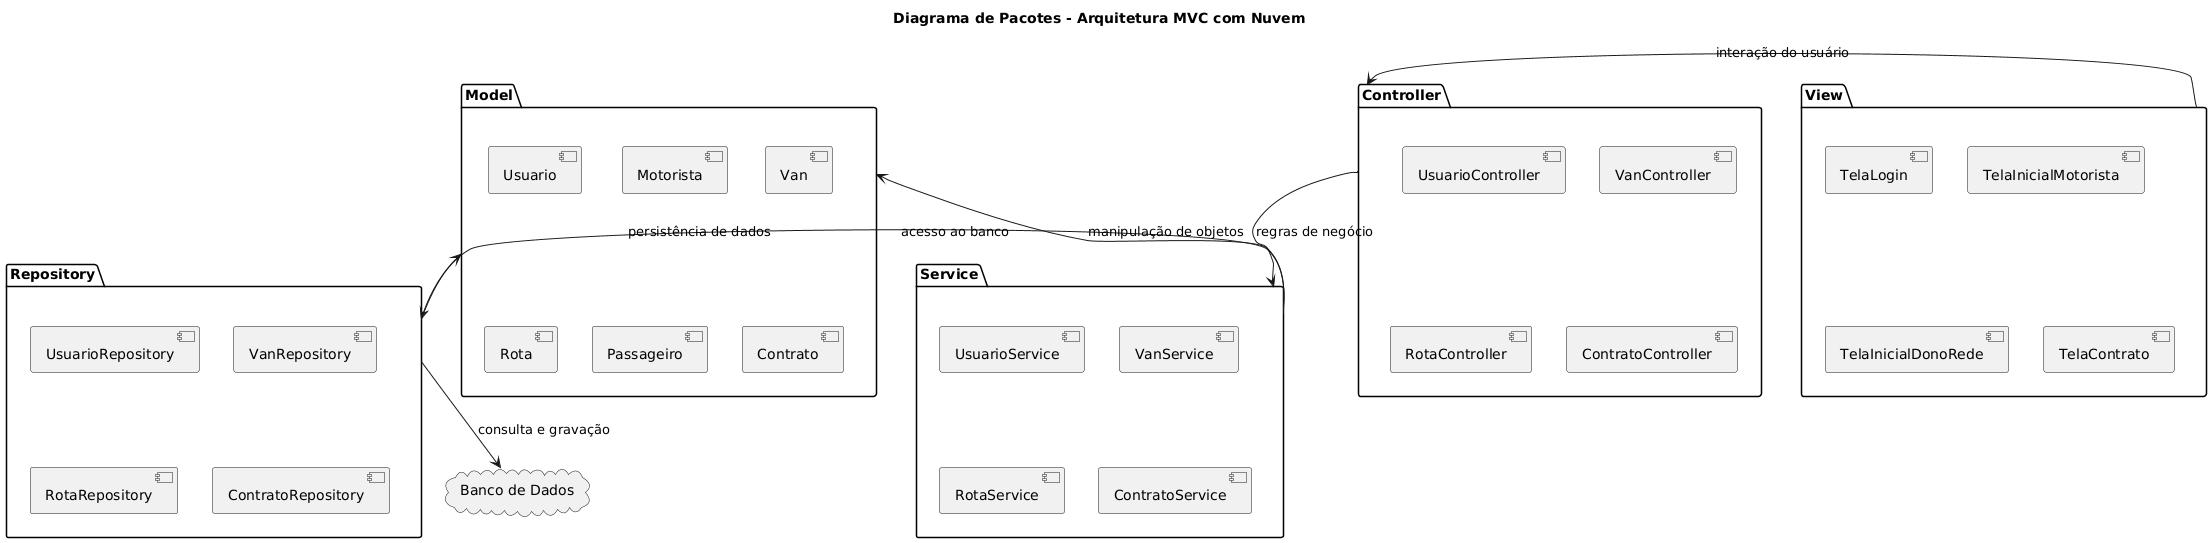

The diagram above was rendered by PlantUML. Its source (embedded in the PNG):
@startuml
title Diagrama de Pacotes - Arquitetura MVC com Nuvem

' Pacote Model
package "Model" {
  [Usuario]
  [Motorista]
  [Van]
  [Rota]
  [Passageiro]
  [Contrato]
}

' Pacote View
package "View" {
  [TelaLogin]
  [TelaInicialMotorista]
  [TelaInicialDonoRede]
  [TelaContrato]
}

' Pacote Controller
package "Controller" {
  [UsuarioController]
  [VanController]
  [RotaController]
  [ContratoController]
}

' Pacote Service
package "Service" {
  [UsuarioService]
  [VanService]
  [RotaService]
  [ContratoService]
}

' Pacote Repository
package "Repository" {
  [UsuarioRepository]
  [VanRepository]
  [RotaRepository]
  [ContratoRepository]
}

' Nuvem representando o banco de dados ou serviços externos
cloud "Banco de Dados" as DB

' Relações MVC
[View] --> [Controller] : interação do usuário
[Controller] --> [Service] : regras de negócio
[Service] --> [Repository] : acesso ao banco
[Repository] --> [Model] : persistência de dados
[Service] --> [Model] : manipulação de objetos

' Conexão da nuvem com o Repository
[Repository] --> DB : consulta e gravação
@enduml